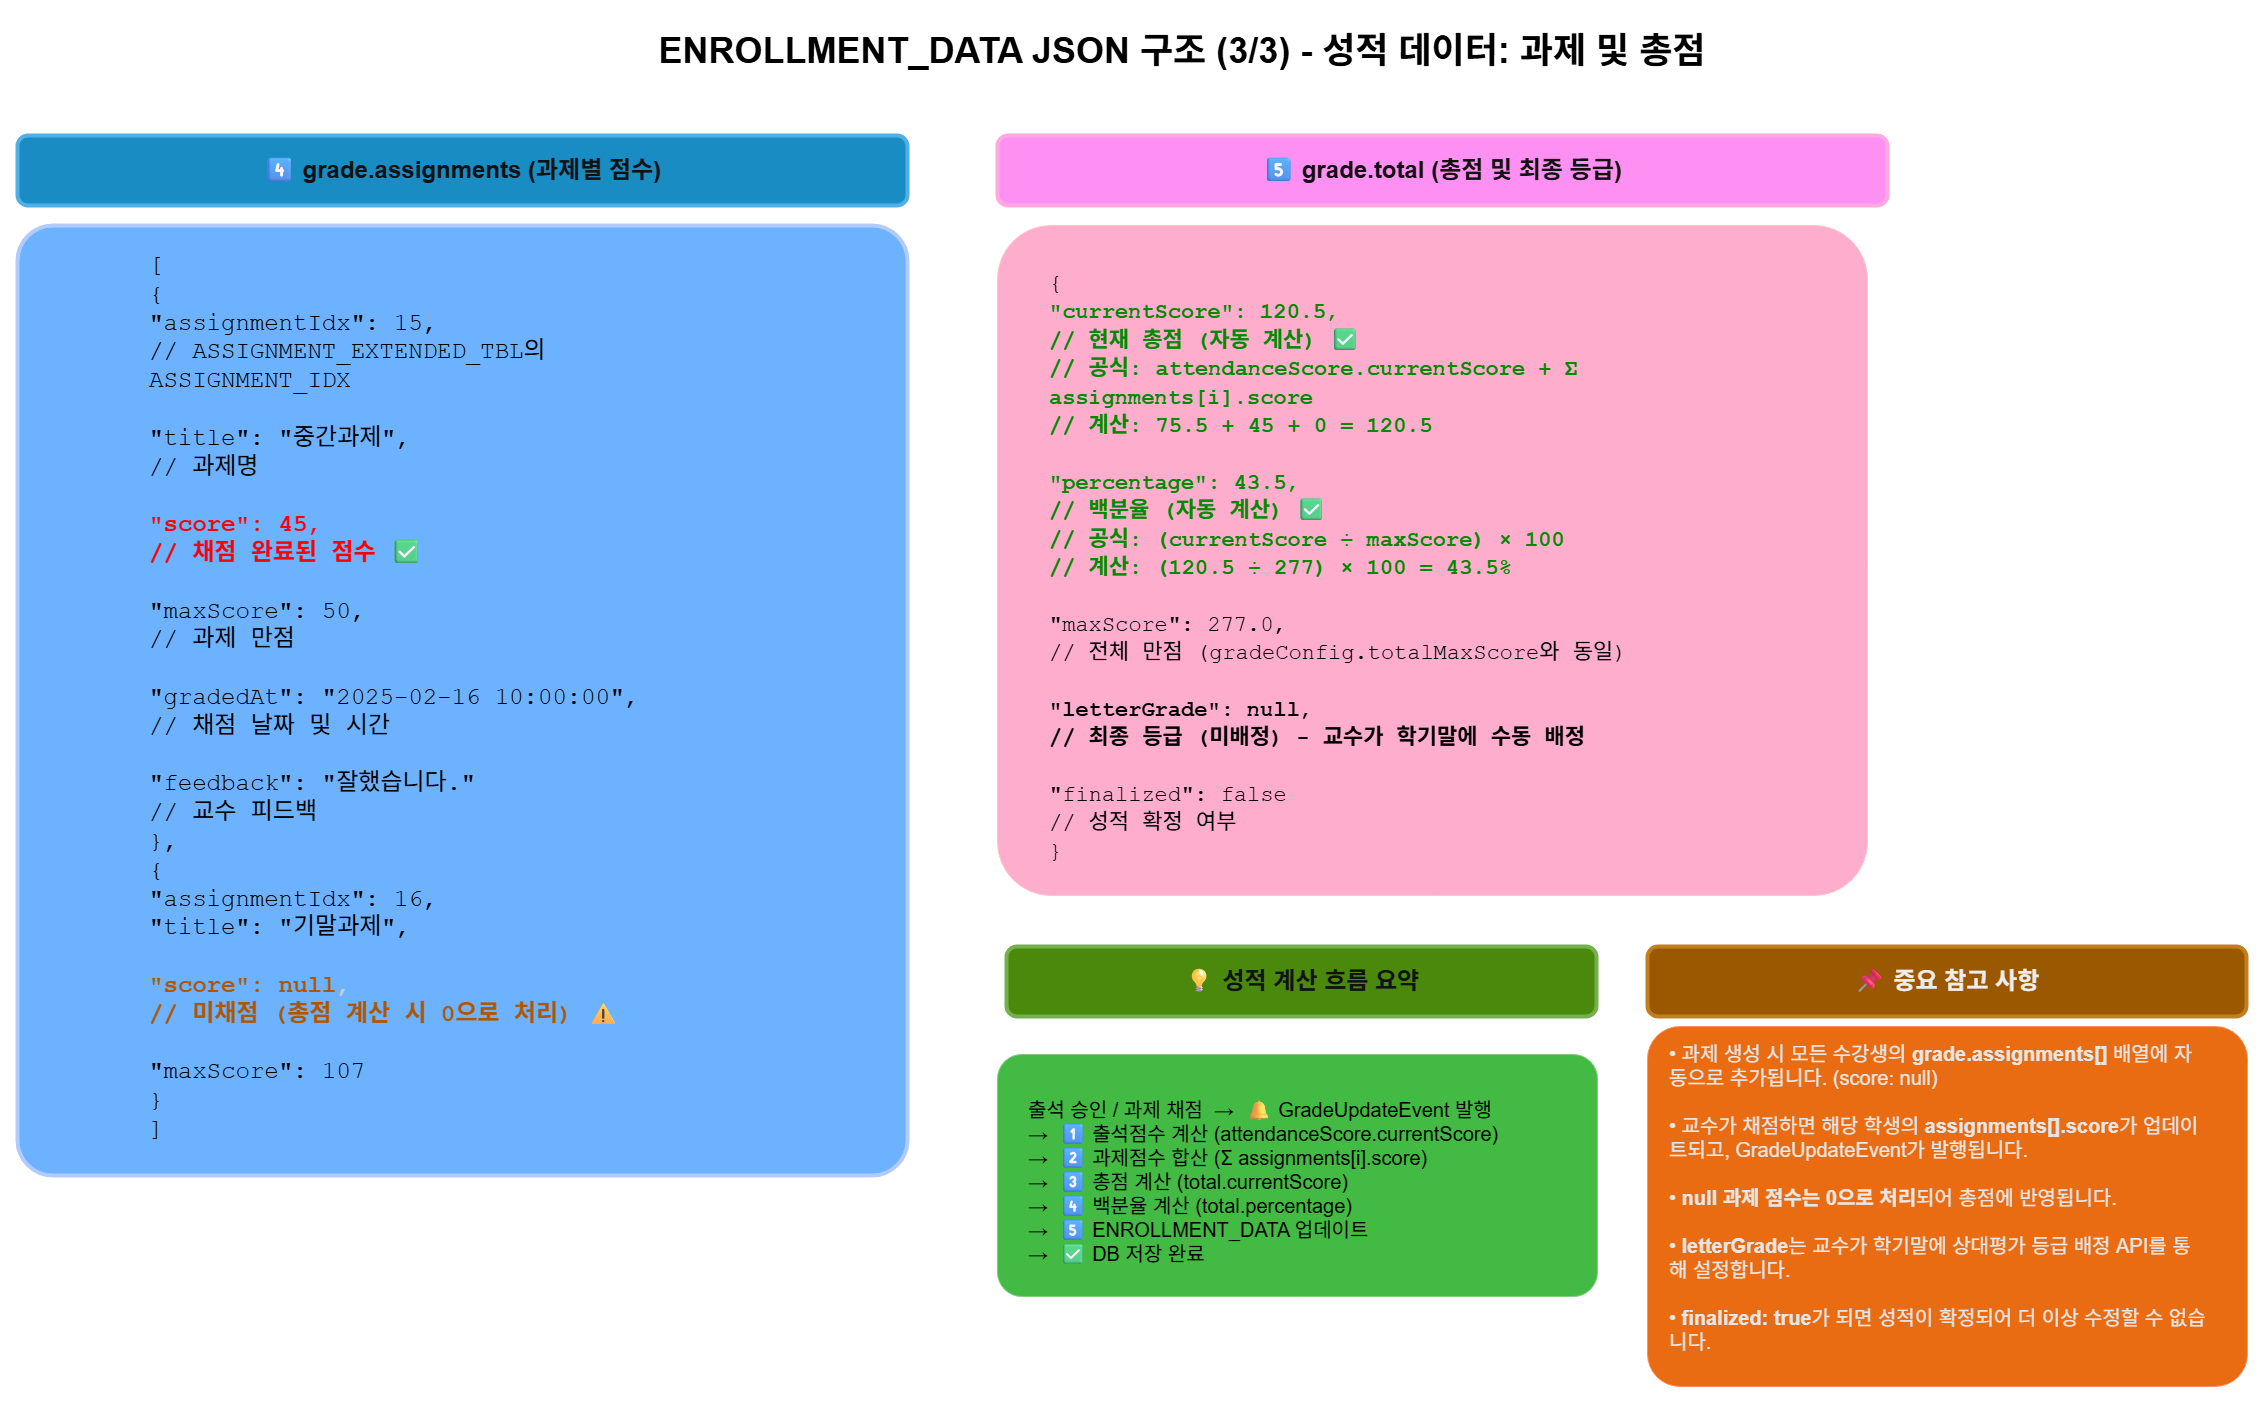

The diagram above was exported from draw.io. Its source (the exported page's mxGraphModel, read from the mxfile embedded in the PNG):
<mxGraphModel dx="2976" dy="576" grid="1" gridSize="10" guides="1" tooltips="1" connect="1" arrows="1" fold="1" page="1" pageScale="1" pageWidth="1920" pageHeight="1080" background="light-dark(#FFFFFF,#FFFFFF)" math="0" shadow="0">
  <root>
    <mxCell id="0" />
    <mxCell id="1" parent="0" />
    <mxCell id="tWvwcFYGd9WIKAyibdku-1" value="" style="rounded=1;whiteSpace=wrap;html=1;fillColor=#a20025;fontColor=#ffffff;strokeColor=#6F0000;arcSize=8;" parent="1" vertex="1">
      <mxGeometry x="-800" y="240" width="870" height="670" as="geometry" />
    </mxCell>
    <mxCell id="oX8oHtiBm11ukVJFDabx-3" value="" style="rounded=1;whiteSpace=wrap;html=1;fillColor=#fa6800;strokeColor=#C73500;fontColor=#000000;arcSize=9;" parent="1" vertex="1">
      <mxGeometry x="-150" y="1041" width="600" height="360" as="geometry" />
    </mxCell>
    <mxCell id="oX8oHtiBm11ukVJFDabx-2" value="" style="rounded=1;whiteSpace=wrap;html=1;fillColor=#008a00;strokeColor=#005700;fontColor=#ffffff;arcSize=10;" parent="1" vertex="1">
      <mxGeometry x="-800" y="1069" width="600" height="242" as="geometry" />
    </mxCell>
    <mxCell id="title" value="ENROLLMENT_DATA JSON 구조 (3/3) - 성적 데이터: 과제 및 총점" style="text;html=1;strokeColor=none;fillColor=none;align=center;verticalAlign=middle;whiteSpace=wrap;rounded=0;fontSize=36;fontStyle=1;fontColor=light-dark(#1A1A1A,#000000);" parent="1" vertex="1">
      <mxGeometry x="-1390" y="30" width="1550" height="70" as="geometry" />
    </mxCell>
    <mxCell id="json-box4-title" value="4⃣ grade.assignments (과제별 점수)" style="rounded=1;whiteSpace=wrap;html=1;fillColor=#1ba1e2;strokeColor=#006EAF;strokeWidth=4;fontSize=24;fontColor=#ffffff;fontStyle=1;align=center;" parent="1" vertex="1">
      <mxGeometry x="-1780" y="150" width="890" height="70" as="geometry" />
    </mxCell>
    <mxCell id="json-box4" value="" style="rounded=1;whiteSpace=wrap;html=1;fillColor=#0050ef;strokeColor=#001DBC;strokeWidth=4;align=left;verticalAlign=top;fontColor=#ffffff;arcSize=4;" parent="1" vertex="1">
      <mxGeometry x="-1780" y="240" width="890" height="950" as="geometry" />
    </mxCell>
    <mxCell id="json-content4" value="&lt;font face=&quot;Courier New&quot; style=&quot;font-size: 24px;&quot;&gt;&lt;font style=&quot;color: light-dark(rgb(0, 0, 0), rgb(0, 0, 0));&quot;&gt;[&lt;br&gt;  {&lt;br&gt;    &quot;assignmentIdx&quot;: 15,&lt;br&gt;    // ASSIGNMENT_EXTENDED_TBL의 ASSIGNMENT_IDX&lt;br&gt;&lt;br&gt;    &quot;title&quot;: &quot;중간과제&quot;,&lt;br&gt;    // 과제명&lt;/font&gt;&lt;br&gt;&lt;br&gt;    &lt;font style=&quot;color: light-dark(rgb(0, 0, 0), rgb(255, 0, 0));&quot;&gt;&lt;span style=&quot;font-weight: bold;&quot;&gt;&quot;score&quot;: 45&lt;/span&gt;,&lt;br&gt;    &lt;span style=&quot;font-weight: bold;&quot;&gt;// 채점 완료된 점수 ✅&lt;/span&gt;&lt;/font&gt;&lt;br&gt;&lt;font style=&quot;&quot;&gt;&lt;br&gt;&lt;font style=&quot;color: light-dark(rgb(0, 0, 0), rgb(0, 0, 0));&quot;&gt;    &quot;maxScore&quot;: 50,&lt;br&gt;    // 과제 만점&lt;br&gt;&lt;br&gt;    &quot;gradedAt&quot;: &quot;2025-02-16 10:00:00&quot;,&lt;br&gt;    // 채점 날짜 및 시간&lt;br&gt;&lt;br&gt;    &quot;feedback&quot;: &quot;잘했습니다.&quot;&lt;br&gt;    // 교수 피드백&lt;br&gt;  },&lt;br&gt;  {&lt;br&gt;    &quot;assignmentIdx&quot;: 16,&lt;br&gt;    &quot;title&quot;: &quot;기말과제&quot;,&lt;/font&gt;&lt;/font&gt;&lt;br&gt;&lt;br&gt;    &lt;span style=&quot;color: rgb(255, 152, 0); font-weight: bold;&quot;&gt;&quot;score&quot;: null&lt;/span&gt;,&lt;br&gt;    &lt;span style=&quot;color: rgb(255, 152, 0); font-weight: bold;&quot;&gt;// 미채점 (총점 계산 시 0으로 처리) ⚠&lt;/span&gt;&lt;br&gt;&lt;br&gt;&lt;font style=&quot;color: light-dark(rgb(0, 0, 0), rgb(0, 0, 0));&quot;&gt;    &quot;maxScore&quot;: 107&lt;br&gt;  }&lt;br&gt;]&lt;/font&gt;&lt;/font&gt;" style="text;html=1;strokeColor=none;fillColor=none;align=left;verticalAlign=top;whiteSpace=wrap;rounded=0;fontSize=22;fontColor=#212121;" parent="1" vertex="1">
      <mxGeometry x="-1650" y="260" width="590" height="890" as="geometry" />
    </mxCell>
    <mxCell id="json-box5-title" value="5⃣ grade.total (총점 및 최종 등급)" style="rounded=1;whiteSpace=wrap;html=1;fillColor=#d80073;strokeColor=#A50040;strokeWidth=4;fontSize=24;fontColor=#ffffff;fontStyle=1;align=center;" parent="1" vertex="1">
      <mxGeometry x="-800" y="150" width="890" height="70" as="geometry" />
    </mxCell>
    <mxCell id="json-content5" value="&lt;font face=&quot;Courier New&quot; style=&quot;font-size: 22px;&quot;&gt;&lt;font style=&quot;color: light-dark(rgb(0, 0, 0), rgb(0, 0, 0));&quot;&gt;{&lt;/font&gt;&lt;br&gt;  &lt;font style=&quot;color: light-dark(rgb(0, 0, 0), rgb(0, 139, 0));&quot;&gt;&lt;font style=&quot;&quot;&gt;&lt;span style=&quot;font-weight: bold;&quot;&gt;&quot;currentScore&quot;: 120.5&lt;/span&gt;&lt;font style=&quot;&quot;&gt;,&lt;/font&gt;&lt;br&gt;  &lt;span style=&quot;font-weight: bold;&quot;&gt;// 현재 총점 (자동 계산) ✅&lt;/span&gt;&lt;br&gt;  &lt;span style=&quot;font-weight: bold;&quot;&gt;// 공식: attendanceScore.currentScore + Σ assignments[i].score&lt;/span&gt;&lt;br&gt;  &lt;span style=&quot;font-weight: bold;&quot;&gt;// 계산: 75.5 + 45 + 0 = 120.5&lt;/span&gt;&lt;/font&gt;&lt;br&gt;&lt;br&gt;  &lt;font style=&quot;&quot;&gt;&lt;span style=&quot;font-weight: bold;&quot;&gt;&quot;percentage&quot;: 43.5&lt;/span&gt;,&lt;br&gt;  &lt;span style=&quot;font-weight: bold;&quot;&gt;// 백분율 (자동 계산) ✅&lt;/span&gt;&lt;br&gt;  &lt;span style=&quot;font-weight: bold;&quot;&gt;// 공식: (currentScore ÷ maxScore) × 100&lt;/span&gt;&lt;br&gt;  &lt;span style=&quot;font-weight: bold;&quot;&gt;// 계산: (120.5 ÷ 277) × 100 = 43.5%&lt;/span&gt;&lt;/font&gt;&lt;/font&gt;&lt;br&gt;&lt;font style=&quot;&quot;&gt;&lt;br&gt;&lt;font style=&quot;color: light-dark(rgb(0, 0, 0), rgb(0, 0, 0));&quot;&gt;  &quot;maxScore&quot;: 277.0,&lt;br&gt;  // 전체 만점 (gradeConfig.totalMaxScore와 동일)&lt;/font&gt;&lt;/font&gt;&lt;font style=&quot;color: light-dark(rgb(0, 0, 0), rgb(0, 0, 0));&quot;&gt;&lt;br&gt;&lt;br&gt;  &lt;span style=&quot;font-weight: bold;&quot;&gt;&quot;letterGrade&quot;: null&lt;/span&gt;,&lt;br&gt;  &lt;span style=&quot;font-weight: bold;&quot;&gt;// 최종 등급 (미배정) - 교수가 학기말에 수동 배정&lt;/span&gt;&lt;br&gt;&lt;br&gt;  &quot;finalized&quot;: false&lt;br&gt;  // 성적 확정 여부&lt;br&gt;}&lt;/font&gt;&lt;/font&gt;" style="text;html=1;strokeColor=none;fillColor=none;align=left;verticalAlign=top;whiteSpace=wrap;rounded=0;fontSize=22;fontColor=#212121;" parent="1" vertex="1">
      <mxGeometry x="-750" y="278" width="780" height="592" as="geometry" />
    </mxCell>
    <mxCell id="explanation-box" value="💡 성적 계산 흐름 요약" style="rounded=1;whiteSpace=wrap;html=1;fillColor=#60a917;strokeColor=#2D7600;strokeWidth=4;fontSize=24;fontColor=#ffffff;fontStyle=1;align=center;" parent="1" vertex="1">
      <mxGeometry x="-791" y="961" width="590" height="70" as="geometry" />
    </mxCell>
    <mxCell id="explanation-content" value="&lt;font style=&quot;font-size: 20px; color: light-dark(rgb(0, 0, 0), rgb(0, 0, 0)); font-weight: normal;&quot;&gt;출석 승인 / 과제 채점 &amp;nbsp;→&amp;nbsp; 🔔 GradeUpdateEvent 발행&lt;/font&gt;&lt;div&gt;&lt;font style=&quot;color: light-dark(rgb(0, 0, 0), rgb(0, 0, 0)); font-weight: normal;&quot;&gt;&lt;font style=&quot;font-size: 20px;&quot;&gt;→&amp;nbsp;&amp;nbsp;&lt;/font&gt;&lt;span style=&quot;background-color: transparent;&quot;&gt;1⃣ &lt;/span&gt;&lt;span style=&quot;background-color: transparent;&quot;&gt;출석점수 계산&lt;/span&gt;&lt;span style=&quot;background-color: transparent;&quot;&gt; (attendanceScore.currentScore)&lt;/span&gt;&lt;/font&gt;&lt;div&gt;&lt;font style=&quot;font-size: 20px; color: light-dark(rgb(0, 0, 0), rgb(0, 0, 0)); font-weight: normal;&quot;&gt;→&amp;nbsp; 2⃣ 과제점수 합산 (Σ assignments[i].score)&amp;nbsp;&lt;/font&gt;&lt;/div&gt;&lt;div&gt;&lt;font style=&quot;font-size: 20px; color: light-dark(rgb(0, 0, 0), rgb(0, 0, 0)); font-weight: normal;&quot;&gt;→&amp;nbsp; 3⃣ 총점 계산 (total.currentScore)&lt;br&gt;→&amp;nbsp; 4⃣ 백분율 계산 (total.percentage)&lt;/font&gt;&lt;/div&gt;&lt;div&gt;&lt;font style=&quot;font-size: 20px; color: light-dark(rgb(0, 0, 0), rgb(0, 0, 0)); font-weight: normal;&quot;&gt;→&amp;nbsp; 5⃣ ENROLLMENT_DATA 업데이트&lt;/font&gt;&lt;/div&gt;&lt;div&gt;&lt;font style=&quot;font-size: 20px; color: light-dark(rgb(0, 0, 0), rgb(0, 0, 0)); font-weight: normal;&quot;&gt;→&amp;nbsp; ✅ DB 저장 완료&lt;/font&gt;&lt;/div&gt;&lt;/div&gt;" style="text;html=1;strokeColor=none;fillColor=none;align=left;verticalAlign=middle;whiteSpace=wrap;rounded=1;fontSize=20;fontColor=light-dark(#F57F17,#CCCC00);strokeWidth=2;fontStyle=1;" parent="1" vertex="1">
      <mxGeometry x="-771" y="1081" width="520" height="230" as="geometry" />
    </mxCell>
    <mxCell id="note-box" value="📌 중요 참고 사항" style="rounded=1;whiteSpace=wrap;html=1;fillColor=#f0a30a;strokeColor=#BD7000;strokeWidth=4;fontSize=24;fontColor=#000000;fontStyle=1;align=center;" parent="1" vertex="1">
      <mxGeometry x="-150" y="961" width="599" height="70" as="geometry" />
    </mxCell>
    <mxCell id="note-content" value="• 과제 생성 시 모든 수강생의 &lt;b&gt;grade.assignments[]&lt;/b&gt; 배열에 자동으로 추가됩니다. (score: null)&lt;br&gt;&lt;br&gt;• 교수가 채점하면 해당 학생의 &lt;b&gt;assignments[].score&lt;/b&gt;가 업데이트되고, GradeUpdateEvent가 발행됩니다.&lt;br&gt;&lt;br&gt;• &lt;b&gt;null 과제 점수는 0으로 처리&lt;/b&gt;되어 총점에 반영됩니다.&lt;br&gt;&lt;br&gt;• &lt;b&gt;letterGrade&lt;/b&gt;는 교수가 학기말에 상대평가 등급 배정 API를 통해 설정합니다.&lt;br&gt;&lt;br&gt;• &lt;b&gt;finalized: true&lt;/b&gt;가 되면 성적이 확정되어 더 이상 수정할 수 없습니다." style="text;html=1;strokeColor=none;fillColor=none;align=left;verticalAlign=middle;whiteSpace=wrap;rounded=1;fontSize=20;fontColor=light-dark(#424242,#E7E7E7);strokeWidth=2;" parent="1" vertex="1">
      <mxGeometry x="-129.5" y="1072" width="539" height="280" as="geometry" />
    </mxCell>
  </root>
</mxGraphModel>